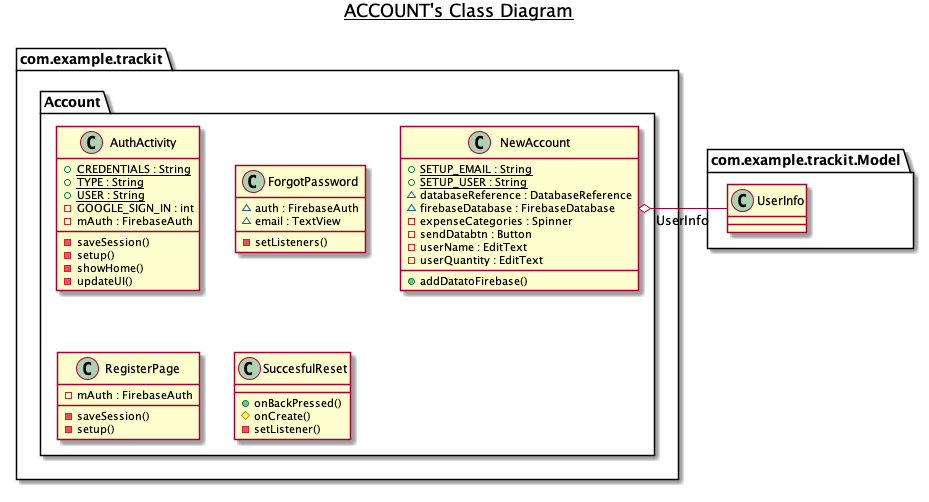

The diagram above was rendered by PlantUML. Its source (embedded in the PNG):
@startuml

title __ACCOUNT's Class Diagram__\n

  namespace com.example.trackit {
    namespace Account {
      class com.example.trackit.Account.AuthActivity {
          {static} + CREDENTIALS : String
          {static} + TYPE : String
          {static} + USER : String
          - GOOGLE_SIGN_IN : int
          - mAuth : FirebaseAuth
          - saveSession()
          - setup()
          - showHome()
          - updateUI()
      }
    }
  }
  

  namespace com.example.trackit {
    namespace Account {
      class com.example.trackit.Account.ForgotPassword {
          ~ auth : FirebaseAuth
          ~ email : TextView
          - setListeners()
      }
    }
  }
  

  namespace com.example.trackit {
    namespace Account {
      class com.example.trackit.Account.NewAccount {
          {static} + SETUP_EMAIL : String
          {static} + SETUP_USER : String
          ~ databaseReference : DatabaseReference
          ~ firebaseDatabase : FirebaseDatabase
          - expenseCategories : Spinner
          - sendDatabtn : Button
          - userName : EditText
          - userQuantity : EditText
          + addDatatoFirebase()
      }
    }
  }
  

  namespace com.example.trackit {
    namespace Account {
      class com.example.trackit.Account.RegisterPage {
          - mAuth : FirebaseAuth
          - saveSession()
          - setup()
      }
    }
  }
  

  namespace com.example.trackit {
    namespace Account {
      class com.example.trackit.Account.SuccesfulReset {
          + onBackPressed()
          # onCreate()
          - setListener()
      }
    }
  }
  


  com.example.trackit.Account.NewAccount o- com.example.trackit.Model.UserInfo : UserInfo


right footer

endfooter

@enduml